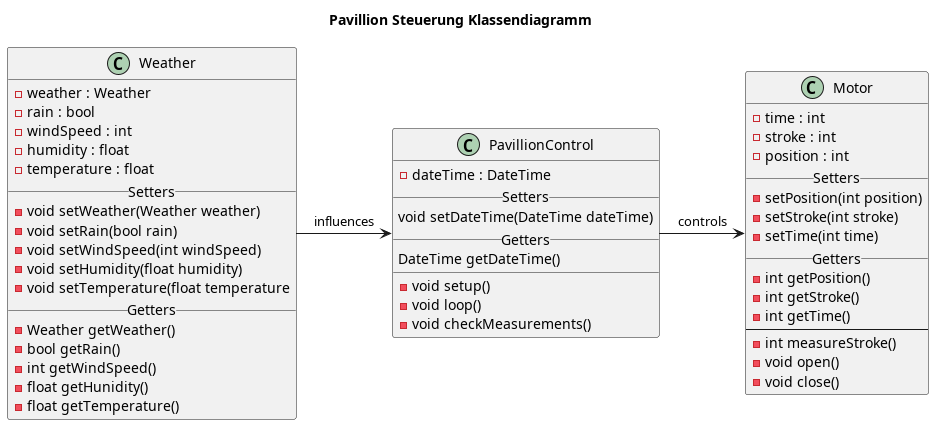

The diagram above was rendered by PlantUML. Its source (embedded in the PNG):
@startuml

title Pavillion Steuerung Klassendiagramm

class Weather {
- weather : Weather
- rain : bool
- windSpeed : int
- humidity : float
- temperature : float
__Setters__
- void setWeather(Weather weather)
- void setRain(bool rain)
- void setWindSpeed(int windSpeed)
- void setHumidity(float humidity)
- void setTemperature(float temperature
__Getters__
- Weather getWeather()
- bool getRain()
- int getWindSpeed()
- float getHunidity()
- float getTemperature()
}

class Motor {
- time : int
- stroke : int
- position : int
__Setters__
- setPosition(int position)
- setStroke(int stroke)
- setTime(int time)
__Getters__
- int getPosition()
- int getStroke()
- int getTime()
--
- int measureStroke()
- void open()
- void close()
}

class PavillionControl {
- dateTime : DateTime
__Setters__
void setDateTime(DateTime dateTime)
__Getters__
DateTime getDateTime()
__
- void setup()
- void loop()
- void checkMeasurements()
}

Weather -> PavillionControl : influences
PavillionControl -> Motor : controls

@enduml